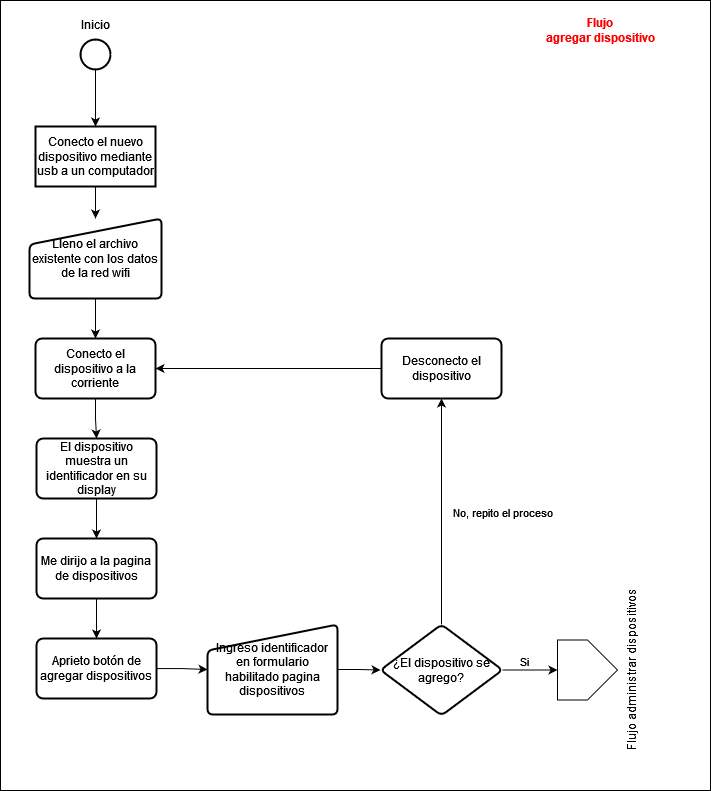

The diagram above was exported from draw.io. Its source (the exported page's mxGraphModel, read from the mxfile embedded in the PNG):
<mxGraphModel dx="1699" dy="927" grid="1" gridSize="10" guides="1" tooltips="1" connect="1" arrows="1" fold="1" page="1" pageScale="1" pageWidth="827" pageHeight="1169" math="0" shadow="0">
  <root>
    <mxCell id="0" />
    <mxCell id="1" parent="0" />
    <mxCell id="2" value="" style="group" vertex="1" connectable="0" parent="1">
      <mxGeometry x="920" y="1400" width="710" height="790" as="geometry" />
    </mxCell>
    <mxCell id="3" value="" style="rounded=0;whiteSpace=wrap;html=1;" vertex="1" parent="2">
      <mxGeometry width="710" height="790" as="geometry" />
    </mxCell>
    <mxCell id="4" value="" style="group" connectable="0" vertex="1" parent="2">
      <mxGeometry x="70" y="9" width="50" height="60" as="geometry" />
    </mxCell>
    <mxCell id="5" value="" style="strokeWidth=2;html=1;shape=mxgraph.flowchart.start_2;whiteSpace=wrap;" vertex="1" parent="4">
      <mxGeometry x="10" y="30" width="30" height="30" as="geometry" />
    </mxCell>
    <mxCell id="6" value="Inicio" style="text;html=1;align=center;verticalAlign=middle;resizable=0;points=[];autosize=1;strokeColor=none;fillColor=none;" vertex="1" parent="4">
      <mxGeometry width="50" height="30" as="geometry" />
    </mxCell>
    <mxCell id="7" value="&lt;font color=&quot;#ff0000&quot;&gt;&lt;b&gt;Flujo &lt;br&gt;agregar dispositivo&lt;/b&gt;&lt;/font&gt;" style="text;html=1;align=center;verticalAlign=middle;resizable=0;points=[];autosize=1;strokeColor=none;fillColor=none;" vertex="1" parent="2">
      <mxGeometry x="535" y="10" width="130" height="40" as="geometry" />
    </mxCell>
    <mxCell id="8" value="" style="edgeStyle=orthogonalEdgeStyle;rounded=0;orthogonalLoop=1;jettySize=auto;html=1;" edge="1" parent="2" source="9" target="12">
      <mxGeometry relative="1" as="geometry">
        <mxPoint x="188" y="264" as="targetPoint" />
      </mxGeometry>
    </mxCell>
    <mxCell id="9" value="Conecto el nuevo dispositivo mediante usb a un computador" style="whiteSpace=wrap;html=1;strokeWidth=2;" vertex="1" parent="2">
      <mxGeometry x="35" y="126" width="120" height="60" as="geometry" />
    </mxCell>
    <mxCell id="10" value="" style="edgeStyle=orthogonalEdgeStyle;rounded=0;orthogonalLoop=1;jettySize=auto;html=1;" edge="1" parent="2" source="5" target="9">
      <mxGeometry relative="1" as="geometry" />
    </mxCell>
    <mxCell id="11" value="" style="edgeStyle=orthogonalEdgeStyle;rounded=0;orthogonalLoop=1;jettySize=auto;html=1;" edge="1" parent="2" source="12" target="14">
      <mxGeometry relative="1" as="geometry" />
    </mxCell>
    <mxCell id="12" value="Lleno el archivo existente con los datos de la red wifi" style="html=1;strokeWidth=2;shape=manualInput;whiteSpace=wrap;rounded=1;size=26;arcSize=11;" vertex="1" parent="2">
      <mxGeometry x="29" y="218" width="132" height="80" as="geometry" />
    </mxCell>
    <mxCell id="13" value="" style="edgeStyle=orthogonalEdgeStyle;rounded=0;orthogonalLoop=1;jettySize=auto;html=1;" edge="1" parent="2" source="14" target="16">
      <mxGeometry relative="1" as="geometry" />
    </mxCell>
    <mxCell id="14" value="Conecto el dispositivo a la corriente" style="whiteSpace=wrap;html=1;strokeWidth=2;rounded=1;arcSize=11;" vertex="1" parent="2">
      <mxGeometry x="35" y="338" width="120" height="60" as="geometry" />
    </mxCell>
    <mxCell id="15" value="" style="edgeStyle=orthogonalEdgeStyle;rounded=0;orthogonalLoop=1;jettySize=auto;html=1;" edge="1" parent="2" source="16" target="26">
      <mxGeometry relative="1" as="geometry" />
    </mxCell>
    <mxCell id="16" value="El dispositivo muestra un identificador en su display" style="whiteSpace=wrap;html=1;strokeWidth=2;rounded=1;arcSize=11;" vertex="1" parent="2">
      <mxGeometry x="36" y="438" width="120" height="60" as="geometry" />
    </mxCell>
    <mxCell id="17" value="" style="edgeStyle=orthogonalEdgeStyle;rounded=0;orthogonalLoop=1;jettySize=auto;html=1;" edge="1" parent="2" source="18" target="23">
      <mxGeometry relative="1" as="geometry" />
    </mxCell>
    <mxCell id="18" value="Ingreso identificador en formulario habilitado pagina dispositivos" style="html=1;strokeWidth=2;shape=manualInput;whiteSpace=wrap;rounded=1;size=26;arcSize=11;" vertex="1" parent="2">
      <mxGeometry x="207" y="624" width="130" height="90" as="geometry" />
    </mxCell>
    <mxCell id="19" style="edgeStyle=orthogonalEdgeStyle;rounded=0;orthogonalLoop=1;jettySize=auto;html=1;entryX=0.5;entryY=0;entryDx=0;entryDy=0;" edge="1" parent="2" source="23" target="24">
      <mxGeometry relative="1" as="geometry" />
    </mxCell>
    <mxCell id="20" value="Si" style="edgeLabel;html=1;align=center;verticalAlign=middle;resizable=0;points=[];" vertex="1" connectable="0" parent="19">
      <mxGeometry x="-0.5888" relative="1" as="geometry">
        <mxPoint x="11" y="-9" as="offset" />
      </mxGeometry>
    </mxCell>
    <mxCell id="21" value="" style="edgeStyle=orthogonalEdgeStyle;rounded=0;orthogonalLoop=1;jettySize=auto;html=1;" edge="1" parent="2" source="23" target="30">
      <mxGeometry relative="1" as="geometry" />
    </mxCell>
    <mxCell id="22" value="No, repito el proceso" style="edgeLabel;html=1;align=center;verticalAlign=middle;resizable=0;points=[];" vertex="1" connectable="0" parent="21">
      <mxGeometry x="0.0218" y="-2" relative="1" as="geometry">
        <mxPoint x="58" y="3" as="offset" />
      </mxGeometry>
    </mxCell>
    <mxCell id="23" value="¿El dispositivo se agrego?" style="rhombus;whiteSpace=wrap;html=1;strokeWidth=2;rounded=1;arcSize=11;" vertex="1" parent="2">
      <mxGeometry x="380" y="624" width="122" height="91" as="geometry" />
    </mxCell>
    <mxCell id="24" value="Flujo administrar dispositivos" style="verticalLabelPosition=bottom;verticalAlign=top;html=1;shape=offPageConnector;rounded=0;size=0.5;rotation=-90;" vertex="1" parent="2">
      <mxGeometry x="557" y="639.5" width="60" height="60" as="geometry" />
    </mxCell>
    <mxCell id="25" value="" style="edgeStyle=orthogonalEdgeStyle;rounded=0;orthogonalLoop=1;jettySize=auto;html=1;" edge="1" parent="2" source="26" target="28">
      <mxGeometry relative="1" as="geometry" />
    </mxCell>
    <mxCell id="26" value="Me dirijo a la pagina de dispositivos" style="whiteSpace=wrap;html=1;strokeWidth=2;rounded=1;arcSize=11;" vertex="1" parent="2">
      <mxGeometry x="36" y="538" width="120" height="60" as="geometry" />
    </mxCell>
    <mxCell id="27" style="edgeStyle=orthogonalEdgeStyle;rounded=0;orthogonalLoop=1;jettySize=auto;html=1;entryX=0;entryY=0.5;entryDx=0;entryDy=0;" edge="1" parent="2" source="28" target="18">
      <mxGeometry relative="1" as="geometry" />
    </mxCell>
    <mxCell id="28" value="Aprieto botón de agregar dispositivos" style="whiteSpace=wrap;html=1;strokeWidth=2;rounded=1;arcSize=11;" vertex="1" parent="2">
      <mxGeometry x="36" y="638" width="120" height="60" as="geometry" />
    </mxCell>
    <mxCell id="29" style="edgeStyle=orthogonalEdgeStyle;rounded=0;orthogonalLoop=1;jettySize=auto;html=1;entryX=1;entryY=0.5;entryDx=0;entryDy=0;" edge="1" parent="2" source="30" target="14">
      <mxGeometry relative="1" as="geometry" />
    </mxCell>
    <mxCell id="30" value="Desconecto el dispositivo" style="whiteSpace=wrap;html=1;strokeWidth=2;rounded=1;arcSize=11;" vertex="1" parent="2">
      <mxGeometry x="381" y="338" width="120" height="60" as="geometry" />
    </mxCell>
  </root>
</mxGraphModel>